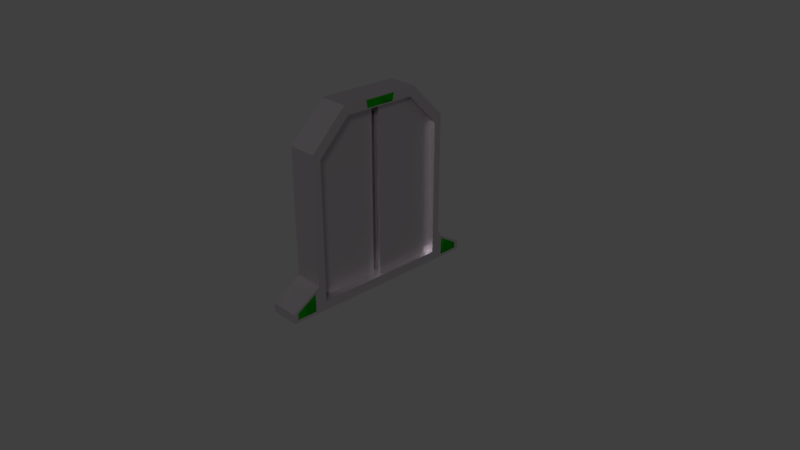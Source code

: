 # Source: textureddoorfinished.blend  (saved by Blender 2.79.0; exported with 4.5.12 LTS)
import bpy
from mathutils import Matrix  # noqa: F401  (used for matrix-valued properties, if any)

bpy.ops.wm.read_factory_settings(use_empty=True)
scene = bpy.context.scene
scene.name = 'Scene'

# ---- collections
col_collection_1 = bpy.data.collections.new('Collection 1'); scene.collection.children.link(col_collection_1)

# ---- images (referenced by path relative to the original .blend; pixels are not part of the script)
import os
ASSET_DIR = os.environ.get("B2B_ASSET_DIR", "")  # directory of the original .blend (textures are referenced by path, not embedded)
HERE = os.path.dirname(os.path.abspath(__file__))  # packed textures are extracted next to this script under _unpacked/

def load_image(name, relpath, width, height, colorspace="sRGB"):
    """Load a texture the original file referenced (path relative to the .blend, or extracted next to this script)."""
    p = next((c for c in (os.path.join(HERE, relpath), os.path.join(ASSET_DIR, relpath)) if relpath and os.path.exists(c)), "")
    if p:
        img = bpy.data.images.load(p, check_existing=True)
        img.name = name
    else:  # same state as the original file: an image datablock whose file is absent (Cycles renders it pink)
        img = bpy.data.images.new(name, width, height)
        img.source = "FILE"
        img.filepath = "//" + (relpath or name)
    img.colorspace_settings.name = colorspace
    return img
img_silver_brushed_metal_texture_jpg_001 = load_image('silver-brushed-metal-texture.jpg.001', 'textures:models/silver-brushed-metal-texture.jpg', 1024, 1024, 'sRGB')

# ---- materials (node trees are filled in below, after node groups)
mat_door_frame = bpy.data.materials.new('door frame')
mat_door_frame.alpha_threshold = 0.0
mat_door_frame.roughness = 0.5
mat_steel_texture = bpy.data.materials.new('steel texture')
mat_steel_texture.alpha_threshold = 0.0
mat_steel_texture.roughness = 0.5
mat_green_light = bpy.data.materials.new('green light')
mat_green_light.alpha_threshold = 0.0
mat_green_light.roughness = 0.5
mat_material = bpy.data.materials.new('Material')
mat_material.alpha_threshold = 0.0
mat_material.roughness = 0.5

# ---- material node trees
mat_door_frame.use_nodes = True; mat_door_frame.node_tree.nodes.clear()
_N = mat_door_frame.node_tree.nodes; _L = mat_door_frame.node_tree.links
n0 = _N.new('ShaderNodeOutputMaterial'); n0.name = 'Material Output'; n0.location = (472, 390)
n1 = _N.new('ShaderNodeBsdfAnisotropic'); n1.name = 'Glossy BSDF'; n1.location = (48, 397)
n1.distribution = 'GGX'
n1.inputs[0].default_value = (0.6129, 0.5685, 0.6016, 1.0)
n1.inputs[1].default_value = 0.4472
_L.new(n1.outputs[0], n0.inputs[0])
n0.is_active_output = True
mat_steel_texture.use_nodes = True; mat_steel_texture.node_tree.nodes.clear()
_N = mat_steel_texture.node_tree.nodes; _L = mat_steel_texture.node_tree.links
n0 = _N.new('ShaderNodeOutputMaterial'); n0.name = 'Material Output'; n0.location = (559, 368)
n1 = _N.new('ShaderNodeBsdfDiffuse'); n1.name = 'Diffuse BSDF'; n1.location = (269, 368)
n2 = _N.new('ShaderNodeTexImage'); n2.name = 'Image Texture'; n2.location = (79, 368)
n2.width = 140
n2.image = img_silver_brushed_metal_texture_jpg_001
_L.new(n1.outputs[0], n0.inputs[0])
_L.new(n2.outputs[0], n1.inputs[0])
n0.is_active_output = True
mat_green_light.use_nodes = True; mat_green_light.node_tree.nodes.clear()
_N = mat_green_light.node_tree.nodes; _L = mat_green_light.node_tree.links
n0 = _N.new('ShaderNodeOutputMaterial'); n0.name = 'Material Output'; n0.location = (300, 300)
n1 = _N.new('ShaderNodeBsdfAnisotropic'); n1.name = 'Glossy BSDF'; n1.location = (10, 300)
n1.distribution = 'BECKMANN'
n1.inputs[0].default_value = (0.08301, 0.8, 0.0, 1.0)
n1.inputs[1].default_value = 0.0
_L.new(n1.outputs[0], n0.inputs[0])
n0.is_active_output = True
mat_material.use_nodes = True; mat_material.node_tree.nodes.clear()
_N = mat_material.node_tree.nodes; _L = mat_material.node_tree.links
n0 = _N.new('ShaderNodeOutputMaterial'); n0.name = 'Material Output'; n0.location = (300, 300)
n1 = _N.new('ShaderNodeBsdfDiffuse'); n1.name = 'Diffuse BSDF'; n1.location = (10, 300)
n2 = _N.new('ShaderNodeTexImage'); n2.name = 'Image Texture'; n2.location = (-180, 300)
n2.width = 140
n2.image = img_silver_brushed_metal_texture_jpg_001
_L.new(n1.outputs[0], n0.inputs[0])
_L.new(n2.outputs[0], n1.inputs[0])
n0.is_active_output = True

# ---- world
world_world = bpy.data.worlds.new('World'); scene.world = world_world
world_world.color = (0.05088, 0.05088, 0.05088)
world_world.use_sun_shadow = False
world_world.sun_shadow_jitter_overblur = 0.0
world_world.cycles.sampling_method = 'MANUAL'

# ---- cameras
cam_camera = bpy.data.cameras.new('Camera')
cam_camera.clip_end = 100.0
cam_camera.lens = 35.0
cam_camera.sensor_width = 32.0
cam_camera.sensor_height = 18.0
cam_camera.ortho_scale = 7.314
cam_camera.dof.focus_distance = 0.0

# ---- lights
light_sun = bpy.data.lights.new('Sun', 'SUN')
light_sun.transmission_factor = 0.0
light_sun.angle = 0.1993
light_sun.energy = 2.0
light_sun.shadow_buffer_clip_start = 0.5
light_sun.shadow_soft_size = 0.1
light_sun.shadow_cascade_max_distance = 1000.0

# ---- meshes
me_cube = bpy.data.meshes.new('Cube')
me_cube.from_pydata([(0.1883, 0.9644, -0.9734), (0.1883, -0.9644, -0.9734), (-0.1883, -0.9644, -0.9734), (-0.1883, 0.9644, -0.9734), (0.1883, 0.9644, 0.9734), (0.1883, -0.9644, 0.9734), (-0.1883, -0.9644, 0.9734), (-0.1883, 0.9644, 0.9734), (0.1883, 0.517, 1.425), (0.1883, -0.517, 1.425), (-0.1883, 0.517, 1.425), (-0.1883, -0.517, 1.425), (0.1883, 0.9644, -0.6339), (0.1883, -0.9644, -0.6339), (-0.1883, -0.9644, -0.6339), (-0.1883, 0.9644, -0.6339), (0.1883, 1.331, -0.9734), (-0.1883, 1.331, -0.9734), (0.1883, -1.331, -0.9734), (-0.1883, -1.331, -0.9734), (0.1883, 1.331, -0.8594), (0.1883, -1.331, -0.8594), (-0.1883, -1.331, -0.8594), (-0.1883, 1.331, -0.8594), (0.1883, 0.868, -0.8563), (0.1883, -0.868, -0.8563), (0.1883, 0.868, -0.5507), (0.1883, 0.868, 0.8958), (0.1883, -0.868, -0.5507), (0.1883, -0.868, 0.8958), (0.1883, 0.4653, 1.303), (0.1883, -0.4653, 1.303), (-0.1883, -0.868, -0.8563), (-0.1883, 0.868, -0.8563), (-0.1883, -0.868, -0.5507), (-0.1883, -0.868, 0.8958), (-0.1883, 0.868, -0.5507), (-0.1883, 0.868, 0.8958), (-0.1883, -0.4653, 1.303), (-0.1883, 0.4653, 1.303), (0.1883, -3.576e-07, 1.303), (0.1883, -3.576e-07, 1.425), (-0.1883, 0.0, 1.425), (-0.1883, 2.98e-08, 1.303), (0.1883, 0.0, -0.9734), (-0.1883, 2.98e-07, -0.9734), (0.1883, -5.96e-08, -0.8563), (-0.1883, 2.98e-07, -0.8563), (0.1883, 1.019, -0.9394), (0.1883, 1.019, -0.7017), (0.1883, -1.019, -0.9394), (0.1883, -1.019, -0.7017), (0.1883, 1.276, -0.9394), (0.1883, 1.276, -0.8596), (0.1883, -1.276, -0.9394), (0.1883, -1.276, -0.8596), (0.0883, 1.019, -0.9394), (0.0883, 1.019, -0.7017), (0.0883, -1.019, -0.9394), (0.0883, -1.019, -0.7017), (0.0883, 1.276, -0.9394), (0.0883, 1.276, -0.8596), (0.0883, -1.276, -0.9394), (0.0883, -1.276, -0.8596), (-0.1883, -1.019, -0.9394), (-0.1883, -1.019, -0.7017), (-0.1883, 1.019, -0.9394), (-0.1883, 1.019, -0.7017), (-0.1883, -1.276, -0.9394), (-0.1883, -1.276, -0.8596), (-0.1883, 1.276, -0.9394), (-0.1883, 1.276, -0.8596), (-0.0883, -1.019, -0.9394), (-0.0883, -1.019, -0.7017), (-0.0883, 1.019, -0.9394), (-0.0883, 1.019, -0.7017), (-0.0883, -1.276, -0.9394), (-0.0883, -1.276, -0.8596), (-0.0883, 1.276, -0.9394), (-0.0883, 1.276, -0.8596), (0.0883, -3.576e-07, 1.303), (0.0883, -0.4653, 1.303), (0.0883, 0.868, -0.5507), (0.0883, 0.868, 0.8958), (0.0883, -5.96e-08, -0.8563), (0.0883, -0.868, -0.8563), (0.0883, -0.868, -0.5507), (0.0883, -0.868, 0.8958), (0.0883, 0.4653, 1.303), (0.0883, 0.868, -0.8563), (-0.0883, 2.98e-07, -0.8563), (-0.0883, 0.868, -0.8563), (-0.0883, -0.868, -0.5507), (-0.0883, -0.868, 0.8958), (-0.0883, 0.868, -0.5507), (-0.0883, 0.868, 0.8958), (-0.0883, 2.98e-08, 1.303), (-0.0883, 0.4653, 1.303), (-0.0883, -0.4653, 1.303), (-0.0883, -0.868, -0.8563), (0.1883, -0.2326, 1.303), (0.1883, -0.2585, 1.425), (-0.1883, -0.2585, 1.425), (-0.1883, -0.2326, 1.303), (0.0883, -0.2326, 1.303), (-0.0883, -0.2326, 1.303), (-0.1883, 0.2585, 1.425), (-0.1883, 0.2326, 1.303), (0.1883, 0.2326, 1.303), (0.1883, 0.2585, 1.425), (0.0883, 0.2326, 1.303), (-0.0883, 0.2326, 1.303), (0.1883, 0.1861, 1.315), (0.1883, -3.566e-07, 1.315), (0.1883, 0.2068, 1.413), (0.1883, -3.566e-07, 1.413), (0.1883, -0.1861, 1.315), (0.1883, -0.2068, 1.413), (-0.1883, -0.2068, 1.413), (-0.1883, 2.484e-09, 1.413), (-0.1883, -0.1861, 1.315), (-0.1883, 2.633e-08, 1.315), (-0.1883, 0.2068, 1.413), (-0.1883, 0.1861, 1.315), (0.0883, 0.1861, 1.315), (0.0883, -3.339e-07, 1.315), (0.0883, 0.2068, 1.413), (0.0883, -3.339e-07, 1.413), (0.0883, -0.1861, 1.315), (0.0883, -0.2068, 1.413), (-0.0883, -0.2068, 1.413), (-0.0883, 2.484e-09, 1.413), (-0.0883, -0.1861, 1.315), (-0.0883, 2.633e-08, 1.315), (-0.0883, 0.2068, 1.413), (-0.0883, 0.1861, 1.315)], [], [(44, 1, 2, 45), (28, 25, 85, 86), (0, 12, 26, 24), (13, 5, 6, 14), (5, 13, 28, 29), (15, 12, 20, 23), (101, 102, 11, 9), (4, 7, 10, 8), (6, 5, 9, 11), (44, 0, 24, 46), (4, 12, 15, 7), (106, 10, 39, 107), (13, 14, 22, 21), (12, 4, 27, 26), (20, 16, 17, 23), (18, 21, 22, 19), (14, 2, 64, 65), (18, 1, 50, 54), (2, 1, 18, 19), (15, 23, 71, 67), (0, 3, 17, 16), (13, 21, 55, 51), (4, 8, 30, 27), (101, 9, 31, 100), (13, 1, 25, 28), (9, 5, 29, 31), (46, 24, 89, 84), (2, 14, 34, 32), (7, 15, 36, 37), (6, 11, 38, 35), (45, 2, 32, 47), (15, 3, 33, 36), (10, 7, 37, 39), (14, 6, 35, 34), (41, 101, 117, 115), (106, 107, 123, 122), (109, 106, 42, 41), (3, 45, 47, 33), (1, 44, 46, 25), (0, 44, 45, 3), (34, 35, 93, 92), (35, 38, 98, 93), (51, 55, 63, 59), (48, 52, 60, 56), (12, 0, 48, 49), (21, 18, 54, 55), (20, 12, 49, 53), (1, 13, 51, 50), (0, 16, 52, 48), (16, 20, 53, 52), (57, 56, 60, 61), (58, 59, 63, 62), (52, 53, 61, 60), (49, 48, 56, 57), (54, 50, 58, 62), (53, 49, 57, 61), (55, 54, 62, 63), (50, 51, 59, 58), (67, 71, 79, 75), (70, 66, 74, 78), (23, 17, 70, 71), (2, 19, 68, 64), (22, 14, 65, 69), (3, 15, 67, 66), (17, 3, 66, 70), (19, 22, 69, 68), (73, 72, 76, 77), (74, 75, 79, 78), (71, 70, 78, 79), (66, 67, 75, 74), (64, 68, 76, 72), (69, 65, 73, 77), (68, 69, 77, 76), (65, 64, 72, 73), (29, 28, 86, 87), (27, 30, 88, 83), (108, 40, 80, 110), (31, 29, 87, 81), (26, 27, 83, 82), (100, 31, 81, 104), (25, 46, 84, 85), (24, 26, 82, 89), (39, 37, 95, 97), (37, 36, 94, 95), (103, 43, 96, 105), (47, 32, 99, 90), (32, 34, 92, 99), (107, 39, 97, 111), (33, 47, 90, 91), (36, 33, 91, 94), (38, 103, 105, 98), (40, 100, 104, 80), (11, 102, 103, 38), (40, 108, 112, 113), (41, 42, 102, 101), (43, 107, 111, 96), (30, 108, 110, 88), (8, 10, 106, 109), (8, 109, 108, 30), (107, 43, 121, 123), (112, 114, 126, 124), (114, 115, 127, 126), (109, 41, 115, 114), (100, 40, 113, 116), (108, 109, 114, 112), (101, 100, 116, 117), (123, 121, 133, 135), (118, 119, 131, 130), (103, 102, 118, 120), (43, 103, 120, 121), (42, 106, 122, 119), (102, 42, 119, 118), (126, 127, 125, 124), (127, 129, 128, 125), (115, 117, 129, 127), (113, 112, 124, 125), (117, 116, 128, 129), (116, 113, 125, 128), (130, 131, 133, 132), (131, 134, 135, 133), (120, 118, 130, 132), (121, 120, 132, 133), (122, 123, 135, 134), (119, 122, 134, 131), (84, 89, 91, 90, 99, 85), (87, 86, 85, 99, 92, 93), (83, 95, 94, 91, 89, 82), (83, 88, 97, 95), (81, 87, 93, 98), (104, 81, 98, 105, 96, 111, 97, 88, 110, 80)])
me_cube.polygons.foreach_set('use_smooth', [True] * 130)
me_cube.polygons.foreach_set('material_index', [0, 0, 0, 0, 0, 0, 0, 0, 0, 0, 0, 0, 0, 0, 0, 0, 0, 0, 0, 0, 0, 0, 0, 0, 0, 0, 0, 0, 0, 0, 0, 0, 0, 0, 0, 0, 0, 0, 0, 0, 0, 0, 2, 2, 0, 0, 0, 0, 0, 0, 2, 2, 2, 2, 2, 2, 2, 2, 2, 2, 0, 0, 0, 0, 0, 0, 2, 2, 2, 2, 2, 2, 2, 2, 0, 0, 0, 0, 0, 0, 0, 0, 0, 0, 0, 0, 0, 0, 0, 0, 0, 0, 0, 0, 0, 0, 0, 0, 0, 0, 2, 2, 0, 0, 0, 0, 2, 2, 0, 0, 0, 0, 2, 2, 2, 2, 2, 2, 2, 2, 2, 2, 2, 2, 0, 0, 0, 0, 0, 0])
_k = set([(0, 16), (0, 44), (1, 18), (1, 44), (2, 19), (2, 45), (3, 17), (3, 45), (4, 7), (4, 8), (4, 12), (5, 6), (5, 9), (5, 13), (6, 11), (6, 14), (7, 10), (7, 15), (8, 10), (8, 109), (9, 11), (9, 101), (10, 106), (11, 102), (12, 15), (12, 20), (13, 14), (13, 21), (14, 22), (15, 23), (16, 17), (16, 20), (17, 23), (18, 19), (18, 21), (19, 22), (20, 23), (21, 22), (24, 26), (24, 46), (24, 89), (25, 28), (25, 46), (25, 85), (26, 27), (27, 30), (27, 83), (28, 29), (29, 31), (29, 87), (30, 88), (30, 108), (31, 81), (31, 100), (32, 34), (32, 47), (32, 99), (33, 36), (33, 47), (33, 91), (34, 35), (35, 38), (35, 93), (36, 37), (37, 39), (37, 95), (38, 98), (38, 103), (39, 97), (39, 107), (40, 100), (40, 108), (41, 101), (41, 109), (42, 102), (42, 106), (43, 103), (43, 107), (48, 49), (48, 52), (48, 56), (49, 53), (49, 57), (50, 51), (50, 54), (50, 58), (51, 55), (51, 59), (52, 53), (52, 60), (53, 61), (54, 55), (54, 62), (55, 63), (56, 57), (56, 60), (57, 61), (58, 59), (58, 62), (59, 63), (60, 61), (62, 63), (64, 65), (64, 68), (64, 72), (65, 69), (65, 73), (66, 67), (66, 70), (66, 74), (67, 71), (67, 75), (68, 69), (68, 76), (69, 77), (70, 71), (70, 78), (71, 79), (72, 73), (72, 76), (73, 77), (74, 75), (74, 78), (75, 79), (76, 77), (78, 79), (81, 98), (83, 95), (85, 99), (87, 93), (88, 97), (89, 91), (112, 113), (112, 114), (112, 124), (113, 116), (114, 115), (114, 126), (115, 117), (116, 117), (116, 128), (117, 129), (118, 119), (118, 120), (118, 130), (119, 122), (120, 121), (120, 132), (121, 123), (122, 123), (122, 134), (123, 135), (124, 125), (124, 126), (125, 128), (126, 127), (127, 129), (128, 129), (130, 131), (130, 132), (131, 134), (132, 133), (133, 135), (134, 135)])
me_cube.attributes.new('sharp_edge', 'BOOLEAN', 'EDGE').data.foreach_set('value', [ (min(e.vertices), max(e.vertices)) in _k for e in me_cube.edges])
_uv = me_cube.uv_layers.new(name='UVMap')
_uv.uv.foreach_set('vector', [1.0, 0.2811, 1.0, 0.4848, 0.9272, 0.4848, 0.9272, 0.2811, 0.2911, 0.8676, 0.2911, 0.9321, 0.2718, 0.9321, 0.2718, 0.8676, 0.4636, 0.4848, 0.398, 0.4848, 0.3819, 0.4645, 0.441, 0.4645, 0.1456, 0.5622, 0.1456, 0.9016, 0.07278, 0.9016, 0.07278, 0.5622, 0.08736, 0.07741, 0.398, 0.07741, 0.3819, 0.09778, 0.1024, 0.09778, 0.6511, 0.5622, 0.6511, 0.6418, 0.5803, 0.6418, 0.5803, 0.5622, 0.4367, 0.726, 0.5095, 0.726, 0.5095, 0.7806, 0.4367, 0.7806, 0.07278, 0.6607, 0.0, 0.6607, 1.728e-08, 0.5622, 0.07278, 0.5622, 0.07278, 0.9016, 0.1456, 0.9016, 0.1456, 1.0, 0.07278, 1.0, 0.4636, 0.2811, 0.4636, 0.4848, 0.441, 0.4645, 0.441, 0.2811, 0.07278, 0.6607, 0.07278, 1.0, 1.152e-07, 1.0, 0.0, 0.6607, 0.4636, 0.2265, 0.4636, 0.1719, 0.4873, 0.1828, 0.4873, 0.232, 0.5803, 0.5622, 0.5803, 0.6418, 0.5095, 0.6418, 0.5095, 0.5622, 0.398, 0.4848, 0.08736, 0.4848, 0.1024, 0.4645, 0.3819, 0.4645, 0.6732, 0.6418, 0.6511, 0.6418, 0.6511, 0.5622, 0.6732, 0.5622, 0.6473, 0.6418, 0.6693, 0.6418, 0.6693, 0.7213, 0.6473, 0.7213, 0.8616, 0.4848, 0.9272, 0.4848, 0.9206, 0.4964, 0.8747, 0.4964, 0.4636, 1.007e-07, 0.4636, 0.07741, 0.457, 0.0658, 0.457, 0.01161, 0.9272, 0.4848, 1.0, 0.4848, 1.0, 0.5622, 0.9272, 0.5622, 0.8616, 0.07741, 0.9052, 5.036e-08, 0.9052, 0.01161, 0.8747, 0.0658, 1.0, 0.07741, 0.9272, 0.07741, 0.9272, 0.0, 1.0, 5.036e-08, 0.398, 0.07741, 0.4416, 0.0, 0.4416, 0.01161, 0.4111, 0.0658, 0.08736, 0.4848, 6.912e-08, 0.3903, 0.02372, 0.3794, 0.1024, 0.4645, 2.304e-08, 0.2265, 0.0, 0.1719, 0.02372, 0.1828, 0.02372, 0.232, 0.398, 0.07741, 0.4636, 0.07741, 0.441, 0.09778, 0.3819, 0.09778, 0.0, 0.1719, 0.08736, 0.07741, 0.1024, 0.09778, 0.02372, 0.1828, 0.3639, 0.7456, 0.3639, 0.5622, 0.3832, 0.5622, 0.3832, 0.7456, 0.9272, 0.4848, 0.8616, 0.4848, 0.8455, 0.4645, 0.9046, 0.4645, 0.551, 0.07741, 0.8616, 0.07741, 0.8455, 0.09778, 0.566, 0.09778, 0.551, 0.4848, 0.4636, 0.3903, 0.4873, 0.3794, 0.566, 0.4645, 0.9272, 0.2811, 0.9272, 0.4848, 0.9046, 0.4645, 0.9046, 0.2811, 0.8616, 0.07741, 0.9272, 0.07741, 0.9046, 0.09778, 0.8455, 0.09778, 0.4636, 0.1719, 0.551, 0.07741, 0.566, 0.09778, 0.4873, 0.1828, 0.8616, 0.4848, 0.551, 0.4848, 0.566, 0.4645, 0.8455, 0.4645, 0.0, 0.2811, 2.304e-08, 0.2265, 0.002372, 0.2374, 0.002372, 0.2811, 0.4636, 0.2265, 0.4873, 0.232, 0.485, 0.2418, 0.466, 0.2374, 0.4367, 0.6168, 0.5095, 0.6168, 0.5095, 0.6714, 0.4367, 0.6714, 0.9272, 0.07741, 0.9272, 0.2811, 0.9046, 0.2811, 0.9046, 0.09778, 0.4636, 0.07741, 0.4636, 0.2811, 0.441, 0.2811, 0.441, 0.09778, 1.0, 0.07741, 1.0, 0.2811, 0.9272, 0.2811, 0.9272, 0.07741, 0.2184, 0.8676, 0.2184, 0.5622, 0.2377, 0.5622, 0.2377, 0.8676, 0.3639, 0.5622, 0.3639, 0.6473, 0.3446, 0.6473, 0.3446, 0.5622, 0.632, 0.696, 0.632, 0.7502, 0.6127, 0.7502, 0.6127, 0.696, 0.6666, 0.7213, 0.6666, 0.7755, 0.6473, 0.7755, 0.6473, 0.7213, 0.398, 0.4848, 0.4636, 0.4848, 0.457, 0.4964, 0.4111, 0.4964, 0.4416, 0.0, 0.4636, 1.007e-07, 0.457, 0.01161, 0.4416, 0.01161, 0.4416, 0.5622, 0.398, 0.4848, 0.4111, 0.4964, 0.4416, 0.5506, 0.4636, 0.07741, 0.398, 0.07741, 0.4111, 0.0658, 0.457, 0.0658, 0.4636, 0.4848, 0.4636, 0.5622, 0.457, 0.5506, 0.457, 0.4964, 0.4636, 0.5622, 0.4416, 0.5622, 0.4416, 0.5506, 0.457, 0.5506, 0.5554, 0.6418, 0.6014, 0.6418, 0.6014, 0.696, 0.5859, 0.696, 0.6473, 0.696, 0.6014, 0.696, 0.6319, 0.6418, 0.6473, 0.6418, 0.4521, 0.8018, 0.4367, 0.8018, 0.4367, 0.7806, 0.4521, 0.7806, 0.632, 0.7502, 0.632, 0.8003, 0.6127, 0.8003, 0.6127, 0.7502, 0.7273, 0.6418, 0.7273, 0.696, 0.708, 0.696, 0.708, 0.6418, 0.7311, 0.5622, 0.7311, 0.6164, 0.7118, 0.6164, 0.7118, 0.5622, 0.4675, 0.8018, 0.4521, 0.8018, 0.4521, 0.7806, 0.4675, 0.7806, 0.5288, 0.7502, 0.5288, 0.8003, 0.5095, 0.8003, 0.5095, 0.7502, 0.6925, 0.6164, 0.6925, 0.5622, 0.7118, 0.5622, 0.7118, 0.6164, 0.6693, 0.7833, 0.6693, 0.7291, 0.6886, 0.7291, 0.6886, 0.7833, 0.9052, 5.036e-08, 0.9272, 0.0, 0.9206, 0.01161, 0.9052, 0.01161, 0.9272, 0.4848, 0.9272, 0.5622, 0.9206, 0.5506, 0.9206, 0.4964, 0.9052, 0.5622, 0.8616, 0.4848, 0.8747, 0.4964, 0.9052, 0.5506, 0.9272, 0.07741, 0.8616, 0.07741, 0.8747, 0.0658, 0.9206, 0.0658, 0.9272, 0.0, 0.9272, 0.07741, 0.9206, 0.0658, 0.9206, 0.01161, 0.9272, 0.5622, 0.9052, 0.5622, 0.9052, 0.5506, 0.9206, 0.5506, 0.5095, 0.696, 0.5554, 0.696, 0.5554, 0.7502, 0.54, 0.7502, 0.5554, 0.696, 0.5095, 0.696, 0.54, 0.6418, 0.5554, 0.6418, 0.727, 0.6375, 0.7116, 0.6375, 0.7116, 0.6164, 0.727, 0.6164, 0.7273, 0.692, 0.7273, 0.6418, 0.7466, 0.6418, 0.7466, 0.692, 0.6886, 0.7833, 0.6886, 0.7291, 0.708, 0.7291, 0.708, 0.7833, 0.708, 0.7833, 0.708, 0.7291, 0.7273, 0.7291, 0.7273, 0.7833, 0.483, 0.8018, 0.4675, 0.8018, 0.4675, 0.7806, 0.483, 0.7806, 0.5288, 0.8003, 0.5288, 0.7502, 0.5481, 0.7502, 0.5481, 0.8003, 0.2911, 0.5622, 0.2911, 0.8676, 0.2718, 0.8676, 0.2718, 0.5622, 0.2911, 0.9289, 0.2911, 0.8439, 0.3105, 0.8439, 0.3105, 0.9289, 0.2911, 0.7947, 0.2911, 0.7456, 0.3105, 0.7456, 0.3105, 0.7947, 0.2911, 0.6473, 0.2911, 0.5622, 0.3105, 0.5622, 0.3105, 0.6473, 0.2184, 0.6268, 0.2184, 0.9321, 0.199, 0.9321, 0.199, 0.6268, 0.2911, 0.6964, 0.2911, 0.6473, 0.3105, 0.6473, 0.3105, 0.6964, 0.3639, 0.9289, 0.3639, 0.7456, 0.3832, 0.7456, 0.3832, 0.9289, 0.2184, 0.5622, 0.2184, 0.6268, 0.199, 0.6268, 0.199, 0.5622, 0.3639, 0.8439, 0.3639, 0.9289, 0.3446, 0.9289, 0.3446, 0.8439, 0.1456, 0.9321, 0.1456, 0.6268, 0.1649, 0.6268, 0.1649, 0.9321, 0.3639, 0.6964, 0.3639, 0.7456, 0.3446, 0.7456, 0.3446, 0.6964, 0.4367, 0.7456, 0.4367, 0.9289, 0.4174, 0.9289, 0.4174, 0.7456, 0.2184, 0.9321, 0.2184, 0.8676, 0.2377, 0.8676, 0.2377, 0.9321, 0.3639, 0.7947, 0.3639, 0.8439, 0.3446, 0.8439, 0.3446, 0.7947, 0.4367, 0.5622, 0.4367, 0.7456, 0.4174, 0.7456, 0.4174, 0.5622, 0.1456, 0.6268, 0.1456, 0.5622, 0.1649, 0.5622, 0.1649, 0.6268, 0.3639, 0.6473, 0.3639, 0.6964, 0.3446, 0.6964, 0.3446, 0.6473, 0.2911, 0.7456, 0.2911, 0.6964, 0.3105, 0.6964, 0.3105, 0.7456, 0.4636, 0.3903, 0.4636, 0.3357, 0.4873, 0.3303, 0.4873, 0.3794, 0.02372, 0.2811, 0.02372, 0.3303, 0.02135, 0.3204, 0.02135, 0.2811, 0.4367, 0.6714, 0.5095, 0.6714, 0.5095, 0.726, 0.4367, 0.726, 0.3639, 0.7456, 0.3639, 0.7947, 0.3446, 0.7947, 0.3446, 0.7456, 0.2911, 0.8439, 0.2911, 0.7947, 0.3105, 0.7947, 0.3105, 0.8439, 0.4367, 0.5622, 0.5095, 0.5622, 0.5095, 0.6168, 0.4367, 0.6168, 6.912e-08, 0.3903, 4.608e-08, 0.3357, 0.02372, 0.3303, 0.02372, 0.3794, 0.4873, 0.232, 0.4873, 0.2811, 0.485, 0.2811, 0.485, 0.2418, 0.6925, 0.6164, 0.7116, 0.6164, 0.7116, 0.6375, 0.6925, 0.6375, 0.708, 0.6418, 0.708, 0.6855, 0.6886, 0.6855, 0.6886, 0.6418, 4.608e-08, 0.3357, 0.0, 0.2811, 0.002372, 0.2811, 0.002372, 0.3248, 0.02372, 0.232, 0.02372, 0.2811, 0.02135, 0.2811, 0.02135, 0.2418, 0.02372, 0.3303, 4.608e-08, 0.3357, 0.002372, 0.3248, 0.02135, 0.3204, 2.304e-08, 0.2265, 0.02372, 0.232, 0.02135, 0.2418, 0.002372, 0.2374, 0.6732, 0.6409, 0.6732, 0.6016, 0.6925, 0.6016, 0.6925, 0.6409, 0.6693, 0.7291, 0.6693, 0.6855, 0.6886, 0.6855, 0.6886, 0.7291, 0.4873, 0.3303, 0.4636, 0.3357, 0.466, 0.3248, 0.485, 0.3204, 0.4873, 0.2811, 0.4873, 0.3303, 0.485, 0.3204, 0.485, 0.2811, 0.4636, 0.2811, 0.4636, 0.2265, 0.466, 0.2374, 0.466, 0.2811, 0.4636, 0.3357, 0.4636, 0.2811, 0.466, 0.2811, 0.466, 0.3248, 0.5744, 0.696, 0.5744, 0.7397, 0.5554, 0.7397, 0.5554, 0.7003, 0.5744, 0.7397, 0.5744, 0.7833, 0.5554, 0.779, 0.5554, 0.7397, 0.708, 0.6855, 0.708, 0.7291, 0.6886, 0.7291, 0.6886, 0.6855, 0.5934, 0.7353, 0.5934, 0.696, 0.6127, 0.696, 0.6127, 0.7353, 0.6125, 0.7957, 0.5934, 0.7957, 0.5934, 0.7746, 0.6125, 0.7746, 0.5934, 0.7746, 0.5934, 0.7353, 0.6127, 0.7353, 0.6127, 0.7746, 0.5934, 0.696, 0.5934, 0.7397, 0.5744, 0.7397, 0.5744, 0.7003, 0.5934, 0.7397, 0.5934, 0.7833, 0.5744, 0.779, 0.5744, 0.7397, 0.7271, 0.7171, 0.708, 0.7171, 0.708, 0.696, 0.7271, 0.696, 0.6732, 0.6016, 0.6732, 0.5622, 0.6925, 0.5622, 0.6925, 0.6016, 0.6664, 0.7966, 0.6473, 0.7966, 0.6473, 0.7755, 0.6664, 0.7755, 0.6693, 0.6855, 0.6693, 0.6418, 0.6886, 0.6418, 0.6886, 0.6855, 0.3832, 0.7456, 0.3832, 0.5622, 0.4174, 0.5622, 0.4174, 0.7456, 0.4174, 0.9289, 0.3832, 0.9289, 0.2718, 0.5622, 0.2718, 0.8676, 0.2718, 0.9321, 0.2377, 0.9321, 0.2377, 0.8676, 0.2377, 0.5622, 0.199, 0.9321, 0.1649, 0.9321, 0.1649, 0.6268, 0.1649, 0.5622, 0.199, 0.5622, 0.199, 0.6268, 0.3105, 0.9289, 0.3105, 0.8439, 0.3446, 0.8439, 0.3446, 0.9289, 0.3105, 0.6473, 0.3105, 0.5622, 0.3446, 0.5622, 0.3446, 0.6473, 0.3105, 0.6964, 0.3105, 0.6473, 0.3446, 0.6473, 0.3446, 0.6964, 0.3446, 0.7456, 0.3446, 0.7947, 0.3446, 0.8439, 0.3105, 0.8439, 0.3105, 0.7947, 0.3105, 0.7456])
me_cube.materials.append(mat_door_frame)
me_cube.materials.append(mat_steel_texture)
me_cube.materials.append(mat_green_light)
me_cube.use_remesh_preserve_volume = False
me_cube.use_remesh_preserve_attributes = False
me_cube.use_mirror_vertex_groups = False
me_cube.update()
me_cube.normals_split_custom_set([tuple(v) for v in zip(*[iter([0.0, 0.0, -1.0, -3.448e-08, 0.0, -1.0, -3.448e-08, 0.0, -1.0, 0.0, 0.0, -1.0, 0.0, 1.0, 6.004e-07, 0.0, 1.0, 1.003e-06, 2.032e-06, 1.0, 5.495e-07, 2.032e-06, 1.0, 3.484e-07, 1.0, -2.626e-08, 0.0, 1.0, -2.39e-08, 0.0, 1.0, 1.143e-07, 0.0, 1.0, -6.233e-08, 0.0, -2.057e-06, -1.0, -4.924e-08, -2.057e-06, -1.0, -4.924e-08, -2.057e-06, -1.0, -4.924e-08, -2.057e-06, -1.0, -4.924e-08, 1.0, -1.388e-07, 8.063e-08, 1.0, -2.018e-07, 3.126e-07, 1.0, -2.125e-07, 1.543e-07, 1.0, -1.588e-07, 7.83e-08, 5.862e-07, 0.5241, 0.8517, 5.862e-07, 0.5241, 0.8517, 5.862e-07, 0.5241, 0.8517, 5.862e-07, 0.5241, 0.8517, -3.632e-08, 0.0, 1.0, -3.632e-08, 0.0, 1.0, -5.915e-08, 0.0, 1.0, -5.915e-08, 0.0, 1.0, 4.234e-07, 0.7107, 0.7035, 4.234e-07, 0.7107, 0.7035, 4.234e-07, 0.7107, 0.7035, 4.234e-07, 0.7107, 0.7035, -1.344e-06, -0.7107, 0.7035, -1.344e-06, -0.7107, 0.7035, -1.344e-06, -0.7107, 0.7035, -1.344e-06, -0.7107, 0.7035, 1.0, 0.0, 0.0, 1.0, -2.626e-08, 0.0, 1.0, -6.233e-08, 0.0, 1.0, 0.0, 0.0, 1.187e-06, 1.0, 1.899e-07, 1.187e-06, 1.0, 1.899e-07, 1.187e-06, 1.0, 1.899e-07, 1.187e-06, 1.0, 1.899e-07, -1.0, 0.0, 0.0, -1.0, -5.023e-08, 0.0, -1.0, -5e-08, 0.0, -1.0, 0.0, 0.0, -9.311e-07, -0.5241, 0.8517, -9.311e-07, -0.5241, 0.8517, -9.311e-07, -0.5241, 0.8517, -9.311e-07, -0.5241, 0.8517, 1.0, -2.39e-08, 0.0, 1.0, 1.433e-08, 0.0, 1.0, 7.325e-08, 0.0, 1.0, 1.143e-07, 0.0, 1.424e-06, 1.0, 3.695e-06, 1.424e-06, 1.0, 3.695e-06, 1.424e-06, 1.0, 3.695e-06, 1.424e-06, 1.0, 3.695e-06, -1.583e-06, -1.0, -2.777e-06, -1.583e-06, -1.0, -2.777e-06, -1.583e-06, -1.0, -2.777e-06, -1.583e-06, -1.0, -2.777e-06, -1.0, -4.179e-08, 0.0, -1.0, 3.411e-08, -1.504e-08, -1.0, 0.0, 0.0, -1.0, 0.0, 0.0, 1.0, -3.395e-07, 8.512e-07, 1.0, -5.252e-08, 2.753e-07, 1.0, 0.0, 4.035e-07, 1.0, -2.365e-07, 7.259e-07, -3.448e-08, 0.0, -1.0, -3.448e-08, 0.0, -1.0, -6.896e-08, 0.0, -1.0, -6.896e-08, 0.0, -1.0, -1.0, -2.641e-07, -3.01e-07, -1.0, -3.502e-07, -9.095e-07, -1.0, -3.509e-07, -6.796e-07, -1.0, -2.97e-07, -4.023e-07, 4.598e-08, 0.0, -1.0, 4.598e-08, 0.0, -1.0, 9.195e-08, 0.0, -1.0, 9.195e-08, 0.0, -1.0, 1.0, -2.018e-07, 3.126e-07, 1.0, -4.793e-07, 9.095e-07, 1.0, -4.17e-07, 6.796e-07, 1.0, -1.872e-07, 4.023e-07, 1.0, 1.433e-08, 0.0, 1.0, -1.735e-07, 3.822e-08, 1.0, -1.738e-07, 3.84e-08, 1.0, 7.325e-08, 0.0, 1.0, -2.816e-07, -1.659e-08, 1.0, -1.735e-07, 3.952e-08, 1.0, -1.738e-07, 3.931e-08, 1.0, -2.957e-07, -4.477e-08, 1.0, -2.018e-07, 3.126e-07, 1.0, -5.252e-08, 2.753e-07, 1.0, -1.247e-07, 1.924e-07, 1.0, -2.125e-07, 1.543e-07, 1.0, -1.735e-07, 3.952e-08, 1.0, -1.388e-07, 8.063e-08, 1.0, -1.588e-07, 7.83e-08, 1.0, -1.738e-07, 3.931e-08, 0.0, 0.0, 1.0, 0.0, 0.0, 1.0, 1.671e-07, 0.0, 1.0, 1.671e-07, 0.0, 1.0, -1.0, 3.411e-08, -1.504e-08, -1.0, -4.179e-08, 0.0, -1.0, -1.47e-07, 0.0, -1.0, 5.826e-08, -2.569e-08, -1.0, -6.226e-08, -2.955e-08, -1.0, -2.641e-07, -3.01e-07, -1.0, -9.825e-08, -1.515e-07, -1.0, -4.275e-08, -4.475e-08, -1.0, -1.433e-08, 0.0, -1.0, 5.023e-08, 0.0, -1.0, 5e-08, 0.0, -1.0, -7.325e-08, 0.0, -1.0, 1.302e-07, -3.348e-08, -1.0, 3.411e-08, -1.504e-08, -1.0, 5.826e-08, -2.569e-08, -1.0, 1.302e-07, -3.348e-08, -1.0, -2.641e-07, -3.01e-07, -1.0, -1.158e-07, -2.74e-07, -1.0, -1.204e-07, -1.868e-07, -1.0, -9.825e-08, -1.515e-07, -1.0, -5.023e-08, 0.0, -1.0, -6.226e-08, -2.955e-08, -1.0, -4.275e-08, -4.475e-08, -1.0, -5e-08, 0.0, -1.0, -4.179e-08, 0.0, -1.0, -1.433e-08, 0.0, -1.0, -7.325e-08, 0.0, -1.0, -1.47e-07, 0.0, 1.0, -2.446e-07, 9.047e-15, 1.0, -2.816e-07, -1.659e-08, 1.0, -2.85e-07, 5.361e-08, 1.0, -2.446e-07, -9.047e-15, -1.0, 0.0, 0.0, -1.0, 0.0, 0.0, -1.0, 0.0, 0.0, -1.0, 0.0, 0.0, 5.501e-08, 0.0, 1.0, 5.501e-08, 0.0, 1.0, 9.345e-09, 0.0, 1.0, 9.345e-09, 0.0, 1.0, -1.0, -1.158e-07, -2.74e-07, -1.0, 1.302e-07, -3.348e-08, -1.0, 1.302e-07, -3.348e-08, -1.0, -1.204e-07, -1.868e-07, 1.0, -5.252e-08, 2.753e-07, 1.0, 0.0, 0.0, 1.0, 0.0, 0.0, 1.0, -1.247e-07, 1.924e-07, 4.598e-08, 0.0, -1.0, 0.0, 0.0, -1.0, 0.0, 0.0, -1.0, 4.598e-08, 0.0, -1.0, 0.0, 1.0, -2.575e-08, 0.0, 1.0, -5.151e-08, 2.032e-06, 1.0, 2.24e-08, 2.032e-06, 1.0, 3.528e-08, 0.0, 0.7107, -0.7035, 0.0, 0.7107, -0.7035, 1.474e-06, 0.7107, -0.7035, 1.474e-06, 0.7107, -0.7035, 0.0, 0.5241, -0.8517, 0.0, 0.5241, -0.8517, 0.0, 0.5241, -0.8517, 0.0, 0.5241, -0.8517, 0.0, 0.0, 1.0, 0.0, 0.0, 1.0, 0.0, 0.0, 1.0, 0.0, 0.0, 1.0, 1.0, -2.39e-08, 0.0, 1.0, -2.626e-08, 0.0, 1.0, 0.0, 0.0, 1.0, 0.0, 0.0, 1.0, -4.793e-07, 9.095e-07, 1.0, -3.395e-07, 8.512e-07, 1.0, -2.365e-07, 7.259e-07, 1.0, -4.17e-07, 6.796e-07, 1.0, 0.0, 0.0, 1.0, -2.39e-08, 0.0, 1.0, 0.0, 0.0, 1.0, 0.0, 0.0, 1.0, -5.252e-08, 2.753e-07, 1.0, -2.018e-07, 3.126e-07, 1.0, -1.872e-07, 4.023e-07, 1.0, 0.0, 4.035e-07, 1.0, -2.626e-08, 0.0, 1.0, 0.0, 0.0, 1.0, 0.0, 0.0, 1.0, 0.0, 0.0, 1.0, 0.0, 0.0, 1.0, 0.0, 0.0, 1.0, 0.0, 0.0, 1.0, 0.0, 0.0, 1.0, 2.287e-08, 0.0, 1.0, 2.287e-08, 0.0, 1.0, 2.287e-08, 0.0, 1.0, 2.287e-08, 0.0, 1.0, -1.601e-07, 5.633e-07, 1.0, -1.601e-07, 5.633e-07, 1.0, -1.601e-07, 5.633e-07, 1.0, -1.601e-07, 5.633e-07, 0.0, -1.0, -3.734e-06, 0.0, -1.0, -3.734e-06, 0.0, -1.0, -3.734e-06, 0.0, -1.0, -3.734e-06, 0.0, 1.0, 6.27e-07, 0.0, 1.0, 6.27e-07, 0.0, 1.0, 6.27e-07, 0.0, 1.0, 6.27e-07, 0.0, 0.0, 1.0, 0.0, 0.0, 1.0, 0.0, 0.0, 1.0, 0.0, 0.0, 1.0, 0.0, -0.5241, -0.8517, 0.0, -0.5241, -0.8517, 0.0, -0.5241, -0.8517, 0.0, -0.5241, -0.8517, 0.0, 1.0, 4.377e-06, 0.0, 1.0, 4.377e-06, 0.0, 1.0, 4.377e-06, 0.0, 1.0, 4.377e-06, 0.0, -1.0, -1.181e-06, 0.0, -1.0, -1.181e-06, 0.0, -1.0, -1.181e-06, 0.0, -1.0, -1.181e-06, 0.0, -0.5241, -0.8517, 0.0, -0.5241, -0.8517, 0.0, -0.5241, -0.8517, 0.0, -0.5241, -0.8517, 0.0, 0.0, 1.0, 0.0, 0.0, 1.0, 0.0, 0.0, 1.0, 0.0, 0.0, 1.0, -1.0, -3.502e-07, -9.095e-07, -1.0, -2.263e-07, -8.512e-07, -1.0, -1.577e-07, -7.259e-07, -1.0, -3.509e-07, -6.796e-07, -1.0, 3.411e-08, -1.504e-08, -1.0, 1.132e-07, 0.0, -1.0, 7.884e-08, 0.0, -1.0, 0.0, 0.0, -1.0, 1.291e-07, 0.0, -1.0, -4.179e-08, 0.0, -1.0, 0.0, 0.0, -1.0, 6.615e-08, 0.0, -1.0, -1.158e-07, -2.74e-07, -1.0, -2.641e-07, -3.01e-07, -1.0, -2.97e-07, -4.023e-07, -1.0, -1.059e-07, -4.035e-07, -1.0, -2.263e-07, -8.512e-07, -1.0, -1.158e-07, -2.74e-07, -1.0, -1.059e-07, -4.035e-07, -1.0, -1.577e-07, -7.259e-07, -1.0, 1.132e-07, 0.0, -1.0, 1.291e-07, 0.0, -1.0, 6.615e-08, 0.0, -1.0, 7.884e-08, 0.0, -1.0, 1.144e-08, 0.0, -1.0, 1.144e-08, 0.0, -1.0, 1.144e-08, 0.0, -1.0, 1.144e-08, 0.0, -1.0, -1.83e-07, -5.633e-07, -1.0, -1.83e-07, -5.633e-07, -1.0, -1.83e-07, -5.633e-07, -1.0, -1.83e-07, -5.633e-07, 0.0, -1.0, -2.51e-06, 0.0, -1.0, -2.51e-06, 0.0, -1.0, -2.51e-06, 0.0, -1.0, -2.51e-06, 0.0, 1.0, 2.404e-07, 0.0, 1.0, 2.404e-07, 0.0, 1.0, 2.404e-07, 0.0, 1.0, 2.404e-07, 0.0, 0.0, 1.0, 0.0, 0.0, 1.0, 0.0, 0.0, 1.0, 0.0, 0.0, 1.0, 0.0, 0.5241, -0.8517, 0.0, 0.5241, -0.8517, 0.0, 0.5241, -0.8517, 0.0, 0.5241, -0.8517, 0.0, 1.0, 0.0, 0.0, 1.0, 0.0, 0.0, 1.0, 0.0, 0.0, 1.0, 0.0, 0.0, -1.0, 0.0, 0.0, -1.0, 0.0, 0.0, -1.0, 0.0, 0.0, -1.0, 0.0, 0.0, 1.0, 1.982e-07, 0.0, 1.0, 6.004e-07, 2.032e-06, 1.0, 3.484e-07, 2.032e-06, 1.0, 1.473e-07, 0.0, -0.7107, -0.7035, 0.0, -0.7107, -0.7035, -5.896e-07, -0.7107, -0.7035, -5.896e-07, -0.7107, -0.7035, 0.0, 0.0, -1.0, 0.0, 0.0, -1.0, 0.0, 0.0, -1.0, 0.0, 0.0, -1.0, 0.0, 0.7107, -0.7035, 0.0, 0.7107, -0.7035, 1.474e-06, 0.7107, -0.7035, 1.474e-06, 0.7107, -0.7035, 0.0, -1.0, -5.649e-07, 0.0, -1.0, -1.545e-07, -1.236e-06, -1.0, -1.977e-07, -1.236e-06, -1.0, -4.029e-07, 0.0, 0.0, -1.0, 0.0, 0.0, -1.0, 0.0, 0.0, -1.0, 0.0, 0.0, -1.0, 0.0, 0.0, 1.0, 0.0, 0.0, 1.0, 1.671e-07, 0.0, 1.0, 1.671e-07, 0.0, 1.0, 0.0, -1.0, -9.753e-07, 0.0, -1.0, -5.649e-07, -1.236e-06, -1.0, -4.029e-07, -1.236e-06, -1.0, -6.081e-07, 0.0, -0.7107, -0.7035, 0.0, -0.7107, -0.7035, -5.896e-07, -0.7107, -0.7035, -5.896e-07, -0.7107, -0.7035, 0.0, -1.0, -1.088e-07, 0.0, -1.0, -2.797e-07, -1.236e-06, -1.0, -2.602e-07, -1.236e-06, -1.0, -1.748e-07, 0.0, 0.0, -1.0, 0.0, 0.0, -1.0, 0.0, 0.0, -1.0, 0.0, 0.0, -1.0, 0.0, 0.0, 1.0, 0.0, 0.0, 1.0, 1.671e-07, 0.0, 1.0, 1.671e-07, 0.0, 1.0, 0.0, 1.0, 0.0, 0.0, 1.0, -2.575e-08, 2.032e-06, 1.0, 3.528e-08, 2.032e-06, 1.0, 4.816e-08, 0.0, 0.0, -1.0, 0.0, 0.0, -1.0, 0.0, 0.0, -1.0, 0.0, 0.0, -1.0, 0.0, 0.0, 1.0, 0.0, 0.0, 1.0, 1.671e-07, 0.0, 1.0, 1.671e-07, 0.0, 1.0, 0.0, -1.0, -2.797e-07, 0.0, -1.0, -4.506e-07, -1.236e-06, -1.0, -3.457e-07, -1.236e-06, -1.0, -2.602e-07, 0.0, 0.0, -1.0, 0.0, 0.0, -1.0, 0.0, 0.0, -1.0, 0.0, 0.0, -1.0, 0.0, 0.0, -1.0, 0.0, 0.0, -1.0, 0.0, 0.0, -1.0, 0.0, 0.0, -1.0, -1.0, 5.023e-08, 0.0, -1.0, 0.0, 0.0, -1.0, 0.0, 0.0, -1.0, 5e-08, 0.0, 1.0, -2.718e-07, -3.981e-13, 1.0, -4.619e-07, 7.526e-08, 1.0, -4.211e-07, 1.093e-07, 1.0, -2.718e-07, -3.8e-13, 9.345e-09, 0.0, 1.0, 9.345e-09, 0.0, 1.0, -3.632e-08, 0.0, 1.0, -3.632e-08, 0.0, 1.0, 0.0, 0.0, -1.0, 0.0, 0.0, -1.0, 0.0, 0.0, -1.0, 0.0, 0.0, -1.0, 0.0, 0.0, -1.0, 0.0, 0.0, -1.0, 0.0, 0.0, -1.0, 0.0, 0.0, -1.0, 7.784e-08, 0.0, 1.0, 7.784e-08, 0.0, 1.0, 5.501e-08, 0.0, 1.0, 5.501e-08, 0.0, 1.0, 1.0, -1.735e-07, 3.822e-08, 1.0, -4.051e-07, 5.638e-08, 1.0, -4.619e-07, 7.526e-08, 1.0, -1.738e-07, 3.84e-08, -1.0, 0.0, 0.0, -1.0, 0.0, 0.0, -1.0, 0.0, 0.0, -1.0, 0.0, 0.0, -3.712e-07, -0.9785, 0.206, -3.712e-07, -0.9785, 0.206, -3.712e-07, -0.9785, 0.206, -3.712e-07, -0.9785, 0.206, 0.0, 0.0, -1.0, 0.0, 0.0, -1.0, 0.0, 0.0, -1.0, 0.0, 0.0, -1.0, 1.0, -4.051e-07, 5.638e-08, 1.0, -2.446e-07, 9.047e-15, 1.0, -2.446e-07, -9.047e-15, 1.0, -4.253e-07, -5.361e-08, 1.0, -2.957e-07, -4.477e-08, 1.0, -2.718e-07, -3.981e-13, 1.0, -2.718e-07, -3.8e-13, 1.0, -2.975e-07, -1.093e-07, 1.0, -4.619e-07, 7.526e-08, 1.0, -4.051e-07, 5.638e-08, 1.0, -4.253e-07, -5.361e-08, 1.0, -4.211e-07, 1.093e-07, 1.0, -2.816e-07, -1.659e-08, 1.0, -2.957e-07, -4.477e-08, 1.0, -2.975e-07, -1.093e-07, 1.0, -2.85e-07, 5.361e-08, 0.0, 0.0, 1.0, 0.0, 0.0, 1.0, 0.0, 0.0, 1.0, 0.0, 0.0, 1.0, 0.0, 0.0, -1.0, 0.0, 0.0, -1.0, 0.0, 0.0, -1.0, 0.0, 0.0, -1.0, -1.0, 0.0, 0.0, -1.0, 0.0, 0.0, -1.0, 0.0, 0.0, -1.0, 0.0, 0.0, -1.0, 0.0, 0.0, -1.0, 0.0, 0.0, -1.0, 0.0, 0.0, -1.0, 0.0, 0.0, -1.0, 0.0, 0.0, -1.0, 0.0, 0.0, -1.0, 0.0, 0.0, -1.0, 0.0, 0.0, -1.0, 0.0, 0.0, -1.0, 0.0, 0.0, -1.0, 0.0, 0.0, -1.0, 0.0, 0.0, 1.0, -2.414e-07, 2.396e-08, 1.0, -2.172e-07, -3.393e-15, 1.0, -2.172e-07, -3.393e-15, 1.0, -2.414e-07, 2.396e-08, 1.0, -2.172e-07, -3.393e-15, 1.0, -1.931e-07, -2.396e-08, 1.0, -1.931e-07, -2.396e-08, 1.0, -2.172e-07, -3.393e-15, 0.0, 0.0, -1.0, 0.0, 0.0, -1.0, 0.0, 0.0, -1.0, 0.0, 0.0, -1.0, 3.619e-14, 0.0, 1.0, -8.007e-07, 0.0, 1.0, -8.007e-07, 0.0, 1.0, 3.619e-14, 0.0, 1.0, 3.712e-07, 0.9785, 0.2061, 3.712e-07, 0.9785, 0.2061, 3.712e-07, 0.9785, 0.2061, 3.712e-07, 0.9785, 0.2061, 8.007e-07, 0.0, 1.0, 3.619e-14, 0.0, 1.0, 3.619e-14, 0.0, 1.0, 8.007e-07, 0.0, 1.0, -1.0, 0.0, 0.0, -1.0, 0.0, 0.0, -1.0, 0.0, 0.0, -1.0, 0.0, 0.0, -1.0, 0.0, 0.0, -1.0, 0.0, 0.0, -1.0, 0.0, 0.0, -1.0, 0.0, 0.0, 0.0, 0.9785, 0.206, 0.0, 0.9785, 0.206, 0.0, 0.9785, 0.206, 0.0, 0.9785, 0.206, 0.0, 0.0, 1.0, 0.0, 0.0, 1.0, 0.0, 0.0, 1.0, 0.0, 0.0, 1.0, 0.0, -0.9785, 0.206, 0.0, -0.9785, 0.206, 0.0, -0.9785, 0.206, 0.0, -0.9785, 0.206, 0.0, 0.0, -1.0, 0.0, 0.0, -1.0, 0.0, 0.0, -1.0, 0.0, 0.0, -1.0, 1.671e-07, 0.0, 1.0, 1.671e-07, 0.0, 1.0, 1.671e-07, 0.0, 1.0, 1.671e-07, 0.0, 1.0, 1.671e-07, 0.0, 1.0, 1.671e-07, 0.0, 1.0, 2.032e-06, 1.0, 1.473e-07, 2.032e-06, 1.0, 3.484e-07, 2.032e-06, 1.0, 5.495e-07, 2.032e-06, 1.0, 4.816e-08, 2.032e-06, 1.0, 3.528e-08, 2.032e-06, 1.0, 2.24e-08, -1.236e-06, -1.0, -1.977e-07, -1.236e-06, -1.0, -1.748e-07, -1.236e-06, -1.0, -2.602e-07, -1.236e-06, -1.0, -3.457e-07, -1.236e-06, -1.0, -6.081e-07, -1.236e-06, -1.0, -4.029e-07, -5.896e-07, -0.7107, -0.7035, -5.896e-07, -0.7107, -0.7035, -5.896e-07, -0.7107, -0.7035, -5.896e-07, -0.7107, -0.7035, 1.474e-06, 0.7107, -0.7035, 1.474e-06, 0.7107, -0.7035, 1.474e-06, 0.7107, -0.7035, 1.474e-06, 0.7107, -0.7035, 0.0, 0.0, -1.0, 0.0, 0.0, -1.0, 0.0, 0.0, -1.0, 0.0, 0.0, -1.0, 0.0, 0.0, -1.0, 0.0, 0.0, -1.0, 0.0, 0.0, -1.0, 0.0, 0.0, -1.0, 0.0, 0.0, -1.0, 0.0, 0.0, -1.0])] * 3)])
me_cube_001 = bpy.data.meshes.new('Cube.001')
me_cube_001.from_pydata([(0.0883, -3.576e-07, 1.303), (0.0883, -0.4653, 1.303), (0.0883, -5.96e-08, -0.8563), (0.0883, -0.868, -0.8563), (0.0883, -0.868, -0.5507), (0.0883, -0.868, 0.8958), (-0.01766, 0.1, -0.7483), (0.01766, 0.1, -0.7483), (-0.0883, 2.98e-07, -0.8563), (-0.01766, 0.1, 1.195), (-0.0883, -0.868, -0.5507), (-0.0883, -0.868, 0.8958), (0.01766, 0.1, 1.195), (-0.01766, 2.98e-08, 1.195), (-0.0883, 2.98e-08, 1.303), (-0.01766, 2.98e-07, -0.7483), (-0.0883, -0.4653, 1.303), (-0.0883, -0.868, -0.8563), (0.0883, -0.2326, 1.303), (-0.0883, -0.2326, 1.303), (0.01766, -5.96e-08, -0.7483), (0.01766, -3.576e-07, 1.195)], [], [(12, 7, 6, 9), (1, 5, 4, 3, 2, 0, 18), (2, 8, 15, 20), (11, 16, 19, 14, 8, 17, 10), (5, 11, 10, 17, 3, 4), (1, 16, 11, 5), (18, 0, 14, 19, 16, 1), (8, 14, 13, 15), (0, 2, 20, 21), (21, 20, 7, 12), (2, 3, 17, 8), (14, 0, 21, 13), (20, 15, 6, 7), (13, 21, 12, 9), (15, 13, 9, 6)])
me_cube_001.polygons.foreach_set('use_smooth', [True] * 15)
_k = set([(0, 2), (0, 14), (0, 18), (1, 5), (1, 16), (1, 18), (2, 3), (2, 8), (3, 4), (3, 17), (4, 5), (5, 11), (6, 7), (6, 9), (6, 15), (7, 12), (7, 20), (8, 14), (8, 17), (9, 12), (9, 13), (10, 11), (10, 17), (11, 16), (12, 21), (13, 15), (13, 21), (14, 19), (15, 20), (16, 19), (20, 21)])
me_cube_001.attributes.new('sharp_edge', 'BOOLEAN', 'EDGE').data.foreach_set('value', [ (min(e.vertices), max(e.vertices)) in _k for e in me_cube_001.edges])
_uv = me_cube_001.uv_layers.new(name='UVMap')
_uv.uv.foreach_set('vector', [1.0, 0.0, 1.0, 0.8068, 0.9859, 0.8068, 0.9859, 4.95e-08, 0.5081, 0.8965, 0.347, 0.7275, 0.347, 0.1269, 0.347, 0.0, 0.6941, 2.475e-08, 0.6941, 0.8965, 0.6011, 0.8965, 0.8353, 0.8965, 0.7647, 0.8965, 0.7929, 0.8516, 0.8071, 0.8516, 0.0, 0.1689, 0.161, 4.95e-08, 0.254, 0.0, 0.347, 0.0, 0.347, 0.8965, 2.621e-07, 0.8965, 2.621e-07, 0.7696, 0.6941, 0.1689, 0.7647, 0.1689, 0.7647, 0.7696, 0.7647, 0.8965, 0.6941, 0.8965, 0.6941, 0.7696, 0.6941, 9.9e-08, 0.7647, 0.0, 0.7647, 0.1689, 0.6941, 0.1689, 0.9059, 0.9034, 0.9059, 1.0, 0.8353, 1.0, 0.8353, 0.9034, 0.8353, 0.8068, 0.9059, 0.8068, 0.7647, 0.8965, 0.7647, 0.0, 0.7929, 0.04482, 0.7929, 0.8516, 0.8353, 0.0, 0.8353, 0.8965, 0.8071, 0.8516, 0.8071, 0.04482, 0.8753, 0.8068, 0.8753, 0.0, 0.9153, 2.475e-08, 0.9153, 0.8068, 0.9153, 0.3604, 0.9153, 0.0, 0.9859, 1.237e-07, 0.9859, 0.3604, 0.7647, 0.0, 0.8353, 0.0, 0.8071, 0.04482, 0.7929, 0.04482, 0.01412, 0.938, 7.447e-09, 0.938, 0.0, 0.8965, 0.01412, 0.8965, 0.02824, 0.938, 0.01412, 0.938, 0.01412, 0.8965, 0.02824, 0.8965, 0.8753, 0.0, 0.8753, 0.8068, 0.8353, 0.8068, 0.8353, 0.0])
me_cube_001.materials.append(mat_door_frame)
me_cube_001.materials.append(mat_material)
me_cube_001.use_remesh_preserve_volume = False
me_cube_001.use_remesh_preserve_attributes = False
me_cube_001.use_mirror_vertex_groups = False
me_cube_001.update()
me_cube_001.normals_split_custom_set([tuple(v) for v in zip(*[iter([1.055e-05, 1.0, 1.445e-07, 1.055e-05, 1.0, 1.445e-07, 1.055e-05, 1.0, 1.445e-07, 1.055e-05, 1.0, 1.445e-07, 1.0, -1.247e-07, 9.472e-08, 1.0, -1.247e-07, 9.472e-08, 1.0, -1.247e-07, 9.472e-08, 1.0, -1.247e-07, 9.472e-08, 1.0, -1.247e-07, 9.472e-08, 1.0, -1.247e-07, 9.472e-08, 1.0, -1.247e-07, 9.472e-08, 2.13e-06, 1.0, 5.361e-08, 2.13e-06, 1.0, 4.825e-08, 1.54e-06, 1.0, 7.11e-08, 1.54e-06, 1.0, 7.9e-08, -1.0, 6.652e-08, -2.887e-08, -1.0, 6.652e-08, -2.887e-08, -1.0, 6.652e-08, -2.887e-08, -1.0, 6.652e-08, -2.887e-08, -1.0, 6.652e-08, -2.887e-08, -1.0, 6.652e-08, -2.887e-08, -1.0, 6.652e-08, -2.887e-08, -4.064e-06, -1.0, -9.362e-08, -4.064e-06, -1.0, -9.362e-08, -4.064e-06, -1.0, -9.362e-08, -4.064e-06, -1.0, -9.362e-08, -4.064e-06, -1.0, -9.362e-08, -4.064e-06, -1.0, -9.362e-08, -3.046e-06, -0.7107, 0.7035, -3.046e-06, -0.7107, 0.7035, -3.046e-06, -0.7107, 0.7035, -3.046e-06, -0.7107, 0.7035, 3.057e-07, 0.0, 1.0, 3.057e-07, 0.0, 1.0, 3.057e-07, 0.0, 1.0, 3.057e-07, 0.0, 1.0, 3.057e-07, 0.0, 1.0, 3.057e-07, 0.0, 1.0, 2.13e-06, 1.0, 4.825e-08, 2.307e-06, 1.0, 4.825e-08, 1.668e-06, 1.0, 7.11e-08, 1.54e-06, 1.0, 7.11e-08, 2.307e-06, 1.0, 5.361e-08, 2.13e-06, 1.0, 5.361e-08, 1.54e-06, 1.0, 7.9e-08, 1.668e-06, 1.0, 7.9e-08, 1.0, -1.054e-05, 1.15e-08, 1.0, -1.054e-05, 1.15e-08, 1.0, -1.054e-05, 1.15e-08, 1.0, -1.054e-05, 1.15e-08, -3.888e-07, 0.0, -1.0, -3.888e-07, 0.0, -1.0, -3.888e-07, 0.0, -1.0, -3.888e-07, 0.0, -1.0, 2.307e-06, 1.0, 4.825e-08, 2.307e-06, 1.0, 5.361e-08, 1.668e-06, 1.0, 7.9e-08, 1.668e-06, 1.0, 7.11e-08, 1.708e-07, 0.0, -1.0, 1.708e-07, 0.0, -1.0, 1.708e-07, 0.0, -1.0, 1.708e-07, 0.0, -1.0, -2.651e-07, 0.0, 1.0, -2.651e-07, 0.0, 1.0, -2.651e-07, 0.0, 1.0, -2.651e-07, 0.0, 1.0, -1.0, 1.054e-05, -1.15e-08, -1.0, 1.054e-05, -1.15e-08, -1.0, 1.054e-05, -1.15e-08, -1.0, 1.054e-05, -1.15e-08])] * 3)])
me_cube_002 = bpy.data.meshes.new('Cube.002')
me_cube_002.from_pydata([(0.0883, -3.576e-07, 1.303), (0.0883, 0.868, -0.5507), (0.0883, 0.868, 0.8958), (0.0883, -5.96e-08, -0.8563), (0.0883, 0.4653, 1.303), (0.0883, 0.868, -0.8563), (-0.0883, 2.98e-07, -0.8563), (-0.0883, 0.868, -0.8563), (-0.0883, 0.868, -0.5507), (-0.0883, 0.868, 0.8958), (-0.0883, 2.98e-08, 1.303), (-0.0883, 0.4653, 1.303), (0.0883, 0.2326, 1.303), (-0.0883, 0.2326, 1.303), (0.01766, -3.576e-07, 1.195), (0.01766, -5.96e-08, -0.7483), (-0.01766, 2.98e-07, -0.7483), (-0.01766, 2.98e-08, 1.195), (0.01766, 0.1, 1.195), (0.01766, 0.1, -0.7483), (-0.01766, 0.1, -0.7483), (-0.01766, 0.1, 1.195)], [], [(1, 2, 4, 12, 0, 3, 5), (7, 6, 10, 13, 11, 9, 8), (2, 9, 11, 4), (2, 1, 5, 7, 8, 9), (5, 3, 6, 7), (12, 4, 11, 13, 10, 0), (10, 6, 16, 17), (14, 17, 21, 18), (0, 10, 17, 14), (3, 0, 14, 15), (6, 3, 15, 16), (18, 21, 20, 19), (17, 16, 20, 21), (16, 15, 19, 20), (15, 14, 18, 19)])
me_cube_002.polygons.foreach_set('use_smooth', [True] * 15)
_k = set([(0, 3), (0, 10), (0, 12), (1, 2), (1, 5), (2, 4), (2, 9), (3, 5), (3, 6), (4, 11), (4, 12), (5, 7), (6, 7), (6, 10), (7, 8), (8, 9), (9, 11), (10, 13), (11, 13), (14, 15), (14, 17), (14, 18), (15, 16), (15, 19), (16, 17), (16, 20), (17, 21), (18, 19), (18, 21), (19, 20), (20, 21)])
me_cube_002.attributes.new('sharp_edge', 'BOOLEAN', 'EDGE').data.foreach_set('value', [ (min(e.vertices), max(e.vertices)) in _k for e in me_cube_002.edges])
_uv = me_cube_002.uv_layers.new(name='UVMap')
_uv.uv.foreach_set('vector', [0.6941, 0.1269, 0.6941, 0.7275, 0.5331, 0.8965, 0.4401, 0.8965, 0.347, 0.8965, 0.347, 7.425e-08, 0.6941, 0.0, 0.0, 2.475e-08, 0.347, 0.0, 0.347, 0.8965, 0.254, 0.8965, 0.161, 0.8965, 2.145e-07, 0.7275, 7.149e-08, 0.1269, 0.7647, 0.1689, 0.6941, 0.1689, 0.6941, 0.0, 0.7647, 0.0, 0.7647, 0.1689, 0.7647, 0.7696, 0.7647, 0.8965, 0.6941, 0.8965, 0.6941, 0.7696, 0.6941, 0.1689, 0.9859, 9.9e-08, 0.9859, 0.3604, 0.9153, 0.3604, 0.9153, 0.0, 0.9059, 0.9034, 0.9059, 1.0, 0.8353, 1.0, 0.8353, 0.9034, 0.8353, 0.8068, 0.9059, 0.8068, 0.7647, 0.8965, 0.7647, 2.475e-08, 0.7929, 0.04482, 0.7929, 0.8516, 0.01412, 0.938, 7.447e-09, 0.938, 0.0, 0.8965, 0.01412, 0.8965, 0.8353, 0.8965, 0.7647, 0.8965, 0.7929, 0.8516, 0.8071, 0.8516, 0.8353, 0.0, 0.8353, 0.8965, 0.8071, 0.8516, 0.8071, 0.04482, 0.7647, 2.475e-08, 0.8353, 0.0, 0.8071, 0.04482, 0.7929, 0.04482, 0.9859, 0.0, 1.0, 0.0, 1.0, 0.8068, 0.9859, 0.8068, 0.9153, 4.95e-08, 0.9153, 0.8068, 0.8753, 0.8068, 0.8753, 0.0, 0.02824, 0.938, 0.01412, 0.938, 0.01412, 0.8965, 0.02824, 0.8965, 0.8753, 0.0, 0.8753, 0.8068, 0.8353, 0.8068, 0.8353, 0.0])
me_cube_002.materials.append(mat_door_frame)
me_cube_002.use_remesh_preserve_volume = False
me_cube_002.use_remesh_preserve_attributes = False
me_cube_002.use_mirror_vertex_groups = False
me_cube_002.update()
me_cube_002.normals_split_custom_set([tuple(v) for v in zip(*[iter([1.0, -7.484e-08, 1.548e-08, 1.0, -7.484e-08, 1.548e-08, 1.0, -7.484e-08, 1.548e-08, 1.0, -7.484e-08, 1.548e-08, 1.0, -7.484e-08, 1.548e-08, 1.0, -7.484e-08, 1.548e-08, 1.0, -7.484e-08, 1.548e-08, -1.0, 8.315e-09, -8.3e-08, -1.0, 8.315e-09, -8.3e-08, -1.0, 8.315e-09, -8.3e-08, -1.0, 8.315e-09, -8.3e-08, -1.0, 8.315e-09, -8.3e-08, -1.0, 8.315e-09, -8.3e-08, -1.0, 8.315e-09, -8.3e-08, 1.303e-06, 0.7107, 0.7035, 1.303e-06, 0.7107, 0.7035, 1.303e-06, 0.7107, 0.7035, 1.303e-06, 0.7107, 0.7035, 2.472e-06, 1.0, 2.418e-07, 2.472e-06, 1.0, 2.418e-07, 2.472e-06, 1.0, 2.418e-07, 2.472e-06, 1.0, 2.418e-07, 2.472e-06, 1.0, 2.418e-07, 2.472e-06, 1.0, 2.418e-07, 0.0, 0.0, -1.0, 0.0, 0.0, -1.0, 0.0, 0.0, -1.0, 0.0, 0.0, -1.0, 3.39e-07, 0.0, 1.0, 3.39e-07, 0.0, 1.0, 3.39e-07, 0.0, 1.0, 3.39e-07, 0.0, 1.0, 3.39e-07, 0.0, 1.0, 3.39e-07, 0.0, 1.0, -2.307e-06, -1.0, -4.825e-08, -2.13e-06, -1.0, -4.825e-08, -1.54e-06, -1.0, -7.11e-08, -1.668e-06, -1.0, -7.11e-08, 2.651e-07, 0.0, -1.0, 2.651e-07, 0.0, -1.0, 2.651e-07, 0.0, -1.0, 2.651e-07, 0.0, -1.0, -2.307e-06, -1.0, -5.361e-08, -2.307e-06, -1.0, -4.825e-08, -1.668e-06, -1.0, -7.11e-08, -1.668e-06, -1.0, -7.9e-08, -2.13e-06, -1.0, -5.361e-08, -2.307e-06, -1.0, -5.361e-08, -1.668e-06, -1.0, -7.9e-08, -1.54e-06, -1.0, -7.9e-08, -2.13e-06, -1.0, -4.825e-08, -2.13e-06, -1.0, -5.361e-08, -1.54e-06, -1.0, -7.9e-08, -1.54e-06, -1.0, -7.11e-08, -1.055e-05, -1.0, -1.459e-07, -1.055e-05, -1.0, -1.459e-07, -1.055e-05, -1.0, -1.459e-07, -1.055e-05, -1.0, -1.459e-07, 1.0, -1.054e-05, 1.15e-08, 1.0, -1.054e-05, 1.15e-08, 1.0, -1.054e-05, 1.15e-08, 1.0, -1.054e-05, 1.15e-08, -1.708e-07, 0.0, 1.0, -1.708e-07, 0.0, 1.0, -1.708e-07, 0.0, 1.0, -1.708e-07, 0.0, 1.0, -1.0, 1.054e-05, -1.15e-08, -1.0, 1.054e-05, -1.15e-08, -1.0, 1.054e-05, -1.15e-08, -1.0, 1.054e-05, -1.15e-08])] * 3)])

# ---- objects
ob_sun = bpy.data.objects.new('Sun', light_sun)
ob_door_frame = bpy.data.objects.new('door frame', me_cube)
ob_door = bpy.data.objects.new('door', me_cube_001)
ob_door_2 = bpy.data.objects.new('door 2', me_cube_002)
ob_camera = bpy.data.objects.new('Camera', cam_camera)

# ---- transforms, parenting, visibility, modifiers, constraints
ob_sun.location = (4.925, -5.29, 7.618)
ob_sun.rotation_euler = (0.6827, 0.7755, 0.0)
ob_sun.lineart.crease_threshold = 0.0
ob_door_frame.location = (0.4023, -0.3128, 0.9083)
ob_door_frame.rotation_euler = (-1.629e-07, 0.0, 0.0)
ob_door_frame.color = (0.8, 0.8, 0.8, 1.0)
ob_door_frame.lineart.crease_threshold = 0.0
ob_door.location = (0.3762, -0.3364, 0.8918)
ob_door.rotation_euler = (-1.629e-07, 0.0, 0.0)
ob_door.color = (0.8, 0.8, 0.8, 1.0)
ob_door.lineart.crease_threshold = 0.0
ob_door_2.location = (0.4264, -0.2783, 0.9083)
ob_door_2.rotation_euler = (-1.629e-07, 0.0, 0.0)
ob_door_2.color = (0.8, 0.8, 0.8, 1.0)
ob_door_2.lineart.crease_threshold = 0.0
ob_camera.location = (7.481, -6.508, 5.344)
ob_camera.rotation_euler = (1.109, 0.0, 0.8149)
ob_camera.lock_rotations_4d = False
ob_camera.empty_display_type = 'ARROWS'
ob_camera.color = (0.0, 0.0, 0.0, 0.0)
ob_camera.display_type = 'WIRE'
ob_camera.lineart.crease_threshold = 0.0

# ---- collection membership
col_collection_1.objects.link(ob_sun)
col_collection_1.objects.link(ob_door_frame)
col_collection_1.objects.link(ob_door)
col_collection_1.objects.link(ob_door_2)
col_collection_1.objects.link(ob_camera)

# ---- scene / render settings (as saved in the file)
scene.camera = ob_camera
scene.frame_start = 1; scene.frame_end = 250; scene.frame_set(1)
scene.render.engine = 'CYCLES'
scene.render.resolution_percentage = 50
scene.render.dither_intensity = 0.0
scene.cycles.use_denoising = False
scene.cycles.samples = 128
scene.cycles.sampling_pattern = 'TABULATED_SOBOL'
scene.cycles.use_adaptive_sampling = False
scene.cycles.use_light_tree = False
scene.cycles.blur_glossy = 0.0
scene.cycles.sample_clamp_indirect = 0.0
scene.view_settings.view_transform = 'Standard'
bpy.context.view_layer.update()
